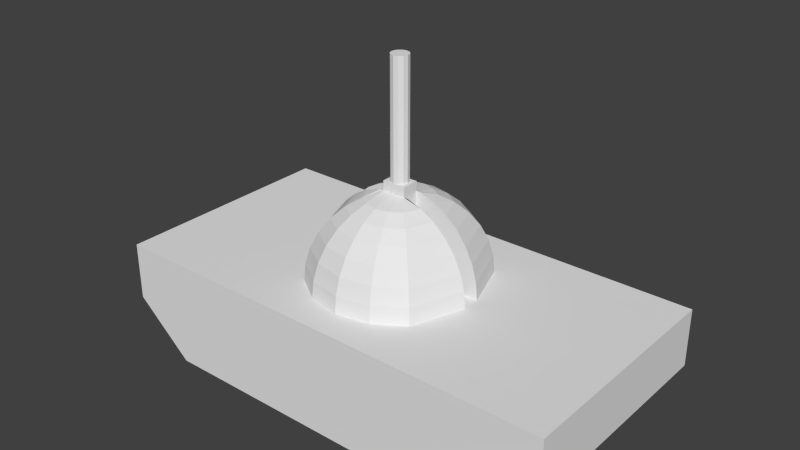 # Source: Tank.blend  (saved by Blender 2.71.0; exported with 4.5.12 LTS)
import bpy
from mathutils import Matrix  # noqa: F401  (used for matrix-valued properties, if any)

bpy.ops.wm.read_factory_settings(use_empty=True)
scene = bpy.context.scene
scene.name = 'Scene'

# ---- collections
col_collection_1 = bpy.data.collections.new('Collection 1'); scene.collection.children.link(col_collection_1)

# ---- materials (node trees are filled in below, after node groups)
mat_material = bpy.data.materials.new('Material')
mat_material.alpha_threshold = 0.0
mat_material.use_transparent_shadow = False
mat_material.roughness = 0.5
mat_material.line_color = (0.0, 0.0, 0.0, 1.0)

# ---- material node trees

# ---- world
world_world = bpy.data.worlds.new('World'); scene.world = world_world
world_world.color = (0.05088, 0.05088, 0.05088)
world_world.use_sun_shadow = False
world_world.sun_shadow_jitter_overblur = 0.0
world_world.cycles.sampling_method = 'MANUAL'
world_world.cycles.sample_map_resolution = 256

# ---- meshes
me_hullgeometry = bpy.data.meshes.new('HullGeometry')
me_hullgeometry.from_pydata([(3.0, 2.0, 0.0), (3.0, -2.0, 0.0), (-3.0, -2.0, 0.0), (-3.0, 2.0, 0.0), (4.0, 2.0, 0.8616), (4.0, -2.0, 0.8616), (-4.0, -2.0, 0.8616), (-4.0, 2.0, 0.8616), (4.0, 2.0, 1.862), (4.0, -2.0, 1.862), (-4.0, -2.0, 1.862), (-4.0, 2.0, 1.862), (-0.2704, 0.15, 3.333), (-0.5303, 0.15, 3.247), (-0.7699, 0.15, 3.109), (-0.9799, 0.15, 2.922), (-1.152, 0.15, 2.695), (-1.28, 0.15, 2.436), (-1.359, 0.15, 2.154), (-1.386, 0.15, 1.862), (-0.2069, 0.15, 3.333), (-0.4059, 0.4059, 3.247), (-0.5893, 0.5893, 3.109), (-0.75, 0.75, 2.922), (-0.8819, 0.8819, 2.695), (-0.9799, 0.9799, 2.436), (-1.04, 1.04, 2.154), (-1.061, 1.061, 1.862), (-0.112, 0.15, 3.333), (-0.2197, 0.5303, 3.247), (-0.3189, 0.7699, 3.109), (-0.4059, 0.9799, 2.922), (-0.4773, 1.152, 2.695), (-0.5303, 1.28, 2.436), (-0.563, 1.359, 2.154), (-0.574, 1.386, 1.862), (5.811e-07, 0.15, 3.333), (6.184e-07, 0.574, 3.247), (6.631e-07, 0.8334, 3.109), (6.929e-07, 1.061, 2.922), (6.631e-07, 1.247, 2.695), (7.227e-07, 1.386, 2.436), (8.121e-07, 1.471, 2.154), (8.121e-07, 1.5, 1.862), (0.112, 0.15, 3.333), (0.2197, 0.5303, 3.247), (0.3189, 0.7699, 3.109), (0.4059, 0.9799, 2.922), (0.4773, 1.152, 2.695), (0.5303, 1.28, 2.436), (0.563, 1.359, 2.154), (0.574, 1.386, 1.862), (0.2069, 0.15, 3.333), (0.4059, 0.4059, 3.247), (0.5893, 0.5893, 3.109), (0.75, 0.75, 2.922), (0.8819, 0.8819, 2.695), (0.9799, 0.9799, 2.436), (1.04, 1.04, 2.154), (1.061, 1.061, 1.862), (0.2704, 0.15, 3.333), (0.5303, 0.15, 3.247), (0.7699, 0.15, 3.109), (0.9799, 0.15, 2.922), (1.152, 0.15, 2.695), (1.28, 0.15, 2.436), (1.359, 0.15, 2.154), (1.386, 0.15, 1.862), (0.2704, -0.15, 3.333), (0.5303, -0.15, 3.247), (0.7699, -0.15, 3.109), (0.9799, -0.15, 2.922), (1.152, -0.15, 2.695), (1.28, -0.15, 2.436), (1.359, -0.15, 2.154), (1.386, -0.15, 1.862), (0.2069, -0.15, 3.333), (0.4059, -0.4059, 3.247), (0.5893, -0.5893, 3.109), (0.75, -0.75, 2.922), (0.8819, -0.8819, 2.695), (0.9799, -0.9799, 2.436), (1.04, -1.04, 2.154), (1.061, -1.061, 1.862), (0.112, -0.15, 3.333), (0.2197, -0.5303, 3.247), (0.3189, -0.7699, 3.109), (0.4059, -0.9799, 2.922), (0.4773, -1.152, 2.695), (0.5303, -1.28, 2.436), (0.563, -1.359, 2.154), (0.574, -1.386, 1.862), (4.47e-07, -0.15, 3.333), (3.054e-07, -0.574, 3.247), (1.564e-07, -0.8334, 3.109), (-2.24e-08, -1.061, 2.922), (9.681e-08, -1.247, 2.695), (7.402e-09, -1.386, 2.436), (1.564e-07, -1.471, 2.154), (-8.2e-08, -1.5, 1.862), (-0.112, -0.15, 3.333), (-0.2197, -0.5303, 3.247), (-0.3189, -0.7699, 3.109), (-0.4059, -0.9799, 2.922), (-0.4773, -1.152, 2.695), (-0.5303, -1.28, 2.436), (-0.563, -1.359, 2.154), (-0.574, -1.386, 1.862), (-0.2069, -0.15, 3.333), (-0.4059, -0.4059, 3.247), (-0.5893, -0.5893, 3.109), (-0.75, -0.75, 2.922), (-0.8819, -0.8819, 2.695), (-0.9799, -0.9799, 2.436), (-1.04, -1.04, 2.154), (-1.061, -1.061, 1.862), (-0.2704, -0.15, 3.333), (-0.5303, -0.15, 3.247), (-0.7699, -0.15, 3.109), (-0.9799, -0.15, 2.922), (-1.152, -0.15, 2.695), (-1.28, -0.15, 2.436), (-1.359, -0.15, 2.154), (-1.386, -0.15, 1.862)], [], [(0, 1, 2, 3), (7, 6, 10, 11), (0, 4, 5, 1), (1, 5, 6, 2), (2, 6, 7, 3), (4, 0, 3, 7), (8, 11, 10, 9), (6, 5, 9, 10), (4, 7, 11, 8), (5, 4, 8, 9), (19, 18, 26, 27), (17, 16, 24, 25), (15, 14, 22, 23), (13, 12, 20, 21), (18, 17, 25, 26), (16, 15, 23, 24), (14, 13, 21, 22), (27, 26, 34, 35), (25, 24, 32, 33), (23, 22, 30, 31), (21, 20, 28, 29), (26, 25, 33, 34), (24, 23, 31, 32), (22, 21, 29, 30), (35, 34, 42, 43), (33, 32, 40, 41), (31, 30, 38, 39), (29, 28, 36, 37), (34, 33, 41, 42), (32, 31, 39, 40), (30, 29, 37, 38), (43, 42, 50, 51), (41, 40, 48, 49), (39, 38, 46, 47), (37, 36, 44, 45), (42, 41, 49, 50), (40, 39, 47, 48), (38, 37, 45, 46), (51, 50, 58, 59), (49, 48, 56, 57), (47, 46, 54, 55), (45, 44, 52, 53), (50, 49, 57, 58), (48, 47, 55, 56), (46, 45, 53, 54), (59, 58, 66, 67), (57, 56, 64, 65), (55, 54, 62, 63), (53, 52, 60, 61), (58, 57, 65, 66), (56, 55, 63, 64), (54, 53, 61, 62), (75, 74, 82, 83), (73, 72, 80, 81), (71, 70, 78, 79), (69, 68, 76, 77), (74, 73, 81, 82), (72, 71, 79, 80), (70, 69, 77, 78), (83, 82, 90, 91), (81, 80, 88, 89), (79, 78, 86, 87), (77, 76, 84, 85), (82, 81, 89, 90), (80, 79, 87, 88), (78, 77, 85, 86), (91, 90, 98, 99), (89, 88, 96, 97), (87, 86, 94, 95), (85, 84, 92, 93), (90, 89, 97, 98), (88, 87, 95, 96), (86, 85, 93, 94), (99, 98, 106, 107), (97, 96, 104, 105), (95, 94, 102, 103), (93, 92, 100, 101), (98, 97, 105, 106), (96, 95, 103, 104), (94, 93, 101, 102), (107, 106, 114, 115), (105, 104, 112, 113), (103, 102, 110, 111), (101, 100, 108, 109), (106, 105, 113, 114), (104, 103, 111, 112), (102, 101, 109, 110), (115, 114, 122, 123), (113, 112, 120, 121), (111, 110, 118, 119), (13, 14, 15, 16, 17, 18, 19, 67, 66, 65, 64, 63, 62, 61, 60, 52, 44, 36, 28, 20, 12), (109, 108, 116, 117), (114, 113, 121, 122), (112, 111, 119, 120), (110, 109, 117, 118), (69, 70, 71, 72, 73, 74, 75, 123, 122, 121, 120, 119, 118, 117, 116, 108, 100, 92, 84, 76, 68)])
me_hullgeometry.materials.append(mat_material)
me_hullgeometry.use_remesh_preserve_volume = False
me_hullgeometry.use_remesh_preserve_attributes = False
me_hullgeometry.use_mirror_vertex_groups = False
me_hullgeometry.update()
me_gungeometry = bpy.data.meshes.new('GunGeometry')
me_gungeometry.from_pydata([(-0.2, -0.15, 0.0), (-0.2, 0.15, 0.0), (0.2, 0.15, 0.0), (0.2, -0.15, 0.0), (-0.2, -0.15, 1.5), (-0.2, 0.15, 1.5), (0.2, 0.15, 1.5), (0.2, -0.15, 1.5), (0.0, 0.15, 1.5), (-0.075, 0.1299, 1.5), (-0.1299, 0.075, 1.5), (-0.15, -2.146e-08, 1.5), (-0.1299, -0.075, 1.5), (-0.075, -0.1299, 1.5), (-2.265e-08, -0.15, 1.5), (0.075, -0.1299, 1.5), (0.1299, -0.075, 1.5), (0.15, -8.464e-08, 1.5), (0.1299, 0.075, 1.5), (0.075, 0.1299, 1.5), (0.0, 0.15, 3.5), (-0.075, 0.1299, 3.5), (-0.1299, 0.075, 3.5), (-0.15, -2.146e-08, 3.5), (-0.1299, -0.075, 3.5), (-0.075, -0.1299, 3.5), (-2.265e-08, -0.15, 3.5), (0.075, -0.1299, 3.5), (0.1299, -0.075, 3.5), (0.15, -8.464e-08, 3.5), (0.1299, 0.075, 3.5), (0.075, 0.1299, 3.5)], [], [(4, 5, 1, 0), (5, 6, 2, 1), (6, 7, 3, 2), (7, 4, 0, 3), (0, 1, 2, 3), (7, 6, 5, 4), (8, 19, 31, 20), (19, 18, 30, 31), (18, 17, 29, 30), (17, 16, 28, 29), (16, 15, 27, 28), (15, 14, 26, 27), (14, 13, 25, 26), (13, 12, 24, 25), (12, 11, 23, 24), (11, 10, 22, 23), (10, 9, 21, 22), (9, 8, 20, 21), (21, 20, 31, 30, 29, 28, 27, 26, 25, 24, 23, 22)])
me_gungeometry.use_remesh_preserve_volume = False
me_gungeometry.use_remesh_preserve_attributes = False
me_gungeometry.use_mirror_vertex_groups = False
me_gungeometry.update()

# ---- objects
ob_hull = bpy.data.objects.new('Hull', me_hullgeometry)
ob_gun = bpy.data.objects.new('Gun', me_gungeometry)

# ---- transforms, parenting, visibility, modifiers, constraints
ob_hull.location = (0.0, 0.0, 0.0)
ob_hull.lock_rotations_4d = False
ob_hull.empty_display_type = 'ARROWS'
ob_hull.lineart.crease_threshold = 0.0
ob_gun.parent = ob_hull
ob_gun.location = (5.96e-08, -1.192e-07, 2.0)
ob_gun.lock_rotation = (True, False, True)
ob_gun.lineart.crease_threshold = 0.0

# ---- collection membership
col_collection_1.objects.link(ob_hull)
col_collection_1.objects.link(ob_gun)

# ---- scene / render settings (as saved in the file)
scene.frame_start = 1; scene.frame_end = 250; scene.frame_set(1)
scene.render.engine = 'BLENDER_EEVEE_NEXT'
scene.render.resolution_percentage = 50
scene.render.dither_intensity = 0.0
scene.cycles.use_denoising = False
scene.cycles.samples = 10
scene.cycles.sampling_pattern = 'TABULATED_SOBOL'
scene.cycles.light_sampling_threshold = 0.0
scene.cycles.use_adaptive_sampling = False
scene.cycles.use_light_tree = False
scene.cycles.blur_glossy = 0.0
scene.cycles.volume_bounces = 1
scene.cycles.pixel_filter_type = 'GAUSSIAN'
scene.cycles.sample_clamp_indirect = 0.0
scene.view_settings.view_transform = 'Standard'
bpy.context.view_layer.update()

# ---- added for rendering (the .blend has no active camera and no usable light): camera, sun
cam_auto = bpy.data.cameras.new('AutoCamera')
cam_auto.lens = 50.0
cam_auto.sensor_width = 36.0
cam_auto.clip_end = 1000.0
ob_auto_camera = bpy.data.objects.new('AutoCamera', cam_auto)
scene.collection.objects.link(ob_auto_camera)
ob_auto_camera.location = (9.71486, -11.6578, 10.5219)
ob_auto_camera.rotation_euler = (1.09748, -7.21219e-08, 0.694738)
scene.camera = ob_auto_camera
light_auto_sun = bpy.data.lights.new('AutoSun', 'SUN')
light_auto_sun.energy = 3.0
light_auto_sun.angle = 0.0523599
ob_auto_sun = bpy.data.objects.new('AutoSun', light_auto_sun)
scene.collection.objects.link(ob_auto_sun)
ob_auto_sun.rotation_euler = (0.872665, 0.174533, 0.523599)
bpy.context.view_layer.update()
